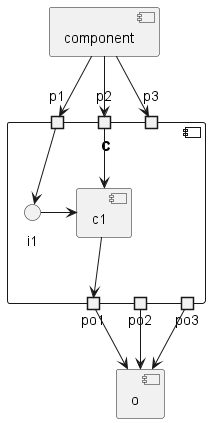

The diagram above was rendered by PlantUML. Its source (embedded in the PNG):
@startuml
' left to right direction
component component as c
component C {
    component c1
    interface i1
    portIn p1
    PortIn p2
    portIn p3
    portOut po1
    portOut po2
    portOut po3
}

c --> p1
c --> p2
c --> p3
p1 --> i1
i1 -> c1
p2 --> c1
c1 --> po1
po1 --> [o]
po2 --> o
po3 --> o

@enduml